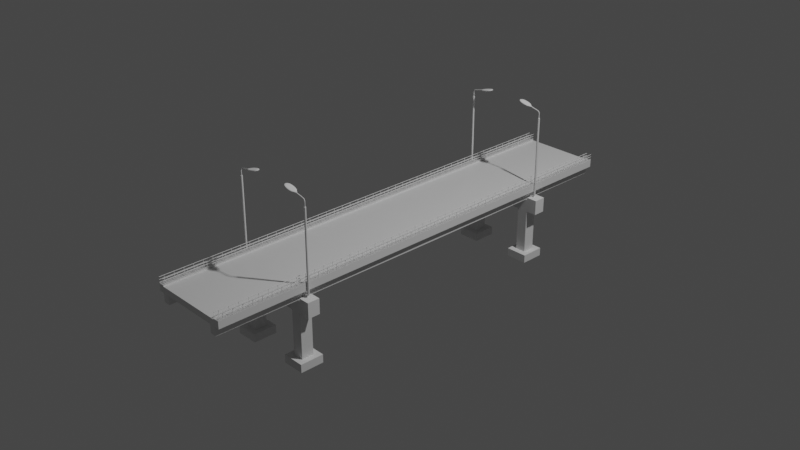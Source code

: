 # Source: bridge-2.blend  (saved by Blender 2.83.20; exported with 4.5.12 LTS)
import bpy
from mathutils import Matrix  # noqa: F401  (used for matrix-valued properties, if any)

bpy.ops.wm.read_factory_settings(use_empty=True)
scene = bpy.context.scene
scene.name = 'Scene'

# ---- collections
col_collection = bpy.data.collections.new('Collection'); scene.collection.children.link(col_collection)
col_bridge = bpy.data.collections.new('Bridge'); scene.collection.children.link(col_bridge)

# ---- materials (node trees are filled in below, after node groups)
mat_material = bpy.data.materials.new('Material')
mat_material.alpha_threshold = 0.0
mat_material.use_transparent_shadow = False
mat_material.line_color = (0.0, 0.0, 0.0, 1.0)

# ---- node groups
ng_auto_smooth = bpy.data.node_groups.new('Auto Smooth', 'GeometryNodeTree')
_s = ng_auto_smooth.interface.new_socket(name='Geometry', in_out='OUTPUT', socket_type='NodeSocketGeometry')
_s = ng_auto_smooth.interface.new_socket(name='Geometry', in_out='INPUT', socket_type='NodeSocketGeometry')
_s = ng_auto_smooth.interface.new_socket(name='Angle', in_out='INPUT', socket_type='NodeSocketFloat')
_s.subtype = 'ANGLE'
_s.min_value = 0.0
_s.max_value = 3.142
ng_auto_smooth.is_modifier = True
_N = ng_auto_smooth.nodes; _L = ng_auto_smooth.links
n0 = _N.new('NodeGroupOutput'); n0.name = 'Group Output'; n0.location = (480, -100)
n1 = _N.new('NodeGroupInput'); n1.name = 'Group Input'; n1.location = (-420, -300)
n2 = _N.new('NodeGroupInput'); n2.name = 'Group Input.001'; n2.location = (-60, -100)
n3 = _N.new('GeometryNodeSetShadeSmooth'); n3.name = 'Set Shade Smooth'; n3.location = (120, -100)
n3.domain = 'EDGE'
n4 = _N.new('GeometryNodeSetShadeSmooth'); n4.name = 'Set Shade Smooth.001'; n4.location = (300, -100)
n5 = _N.new('GeometryNodeInputMeshEdgeAngle'); n5.name = 'Edge Angle'; n5.location = (-420, -220)
n6 = _N.new('GeometryNodeInputEdgeSmooth'); n6.name = 'Is Edge Smooth'; n6.location = (-60, -160)
n7 = _N.new('GeometryNodeInputShadeSmooth'); n7.name = 'Is Face Smooth'; n7.location = (-240, -340)
n8 = _N.new('FunctionNodeBooleanMath'); n8.name = 'Boolean Math'; n8.location = (-60, -220)
n9 = _N.new('FunctionNodeCompare'); n9.name = 'Compare'; n9.location = (-240, -180)
n9.operation = 'LESS_EQUAL'
_L.new(n5.outputs[0], n9.inputs[0])
_L.new(n4.outputs[0], n0.inputs[0])
_L.new(n1.outputs[1], n9.inputs[1])
_L.new(n9.outputs[0], n8.inputs[0])
_L.new(n7.outputs[0], n8.inputs[1])
_L.new(n2.outputs[0], n3.inputs[0])
_L.new(n6.outputs[0], n3.inputs[1])
_L.new(n3.outputs[0], n4.inputs[0])
_L.new(n8.outputs[0], n3.inputs[2])
n0.is_active_output = True

# ---- material node trees
mat_material.use_nodes = True; mat_material.node_tree.nodes.clear()
_N = mat_material.node_tree.nodes; _L = mat_material.node_tree.links
n0 = _N.new('ShaderNodeOutputMaterial'); n0.name = 'Material Output'; n0.location = (300, 300)
n1 = _N.new('ShaderNodeBsdfPrincipled'); n1.name = 'Principled BSDF'; n1.location = (10, 300)
n1.distribution = 'GGX'
n1.subsurface_method = 'BURLEY'
n1.inputs[2].default_value = 0.4
n1.inputs[3].default_value = 1.45
n1.inputs[27].default_value = (0.0, 0.0, 0.0, 1.0)
n1.inputs[28].default_value = 1.0
_L.new(n1.outputs[0], n0.inputs[0])
n0.is_active_output = True

# ---- world
world_world = bpy.data.worlds.new('World'); scene.world = world_world
world_world.use_nodes = True; world_world.node_tree.nodes.clear()
_N = world_world.node_tree.nodes; _L = world_world.node_tree.links
n0 = _N.new('ShaderNodeOutputWorld'); n0.name = 'World Output'; n0.location = (300, 300)
n1 = _N.new('ShaderNodeBackground'); n1.name = 'Background'; n1.location = (10, 300)
n1.inputs[0].default_value = (0.05088, 0.05088, 0.05088, 1.0)
_L.new(n1.outputs[0], n0.inputs[0])
n0.is_active_output = True
world_world.color = (0.05088, 0.05088, 0.05088)
world_world.use_sun_shadow = False
world_world.sun_shadow_jitter_overblur = 0.0

# ---- cameras
cam_camera = bpy.data.cameras.new('Camera')
cam_camera.clip_end = 100.0
cam_camera.ortho_scale = 7.314

# ---- lights
light_light = bpy.data.lights.new('Light', 'POINT')
light_light.transmission_factor = 0.0
light_light.energy = 1000.0
light_light.shadow_soft_size = 0.1
light_light.shadow_maximum_resolution = 0.006
light_light.use_absolute_resolution = True

# ---- meshes
me_cube_001 = bpy.data.meshes.new('Cube.001')
me_cube_001.from_pydata([(-0.3249, 2.528, -0.1298), (-0.3249, 2.528, -0.03409), (-0.3966, 2.528, -0.1298), (-0.3966, 2.528, -0.03409), (-0.3173, 0.0004389, -0.1298), (-0.3173, 0.0004389, -0.03409), (-0.4042, 0.0004389, -0.1298), (-0.4042, 0.0004389, -0.03409)], [], [(6, 7, 3, 2), (2, 3, 1, 0), (4, 6, 2, 0), (7, 5, 1, 3), (0, 1, 5, 4)])
_uv = me_cube_001.uv_layers.new(name='UVMap')
_uv.uv.foreach_set('vector', [0.375, 0.625, 0.625, 0.625, 0.625, 0.75, 0.375, 0.75, 0.375, 0.75, 0.625, 0.75, 0.625, 1.0, 0.375, 1.0, 0.125, 0.625, 0.375, 0.625, 0.375, 0.75, 0.125, 0.75, 0.625, 0.625, 0.875, 0.625, 0.875, 0.75, 0.625, 0.75, 0.375, 0.0, 0.625, 0.0, 0.625, 0.125, 0.375, 0.125])
me_cube_001.use_remesh_fix_poles = True
me_cube_001.use_remesh_preserve_attributes = False
me_cube_001.use_mirror_vertex_groups = False
me_cube_001.update()
me_cube = bpy.data.meshes.new('Cube')
me_cube.from_pydata([(-0.2267, 2.529, 0.03455), (-0.2267, 2.529, -0.03455), (0.2267, 2.529, -0.03455), (0.2267, 2.529, 0.03455), (-0.2267, 0.0, -0.03455), (-0.2267, 0.0, 0.03455), (0.2267, 0.0, -0.03455), (0.2267, 0.0, 0.03455), (-0.1649, 2.529, -0.03455), (-0.1649, 2.529, 0.03455), (-0.1649, 0.0, -0.03455), (-0.1649, 0.0, 0.03455), (-0.2267, 0.0, 0.04469), (-0.2267, 2.529, 0.04469), (-0.1649, 2.529, 0.04469), (-0.1649, 0.0, 0.04469), (-0.1718, 2.529, -0.03455), (-0.1718, 0.0, -0.03455), (-0.1718, 2.529, 0.03455), (-0.1718, 2.529, 0.04469), (-0.1718, 0.0, 0.04469), (-0.1718, 2.529, 0.04821), (-0.1649, 2.529, 0.04821), (-0.1718, 0.0, 0.04821), (-0.1649, 0.0, 0.04821), (-0.2204, 2.529, -0.03455), (-0.2204, 0.0, -0.03455), (-0.2204, 2.529, 0.03455), (-0.2204, 2.529, 0.04469), (-0.2204, 0.0, 0.04469), (-0.2267, 0.0, 0.04803), (-0.2267, 2.529, 0.04803), (-0.2204, 2.529, 0.04803), (-0.2204, 0.0, 0.04803)], [], [(4, 5, 0, 1), (8, 9, 3, 2), (8, 2, 6, 10), (27, 0, 13, 28), (3, 9, 11, 7), (16, 8, 10, 17), (16, 18, 9, 8), (29, 28, 32, 33), (11, 9, 14, 15), (0, 5, 12, 13), (15, 14, 22, 24), (25, 27, 18, 16), (25, 16, 17, 26), (9, 18, 19, 14), (22, 21, 23, 24), (14, 19, 21, 22), (19, 20, 23, 21), (1, 25, 26, 4), (1, 0, 27, 25), (19, 28, 29, 20), (18, 27, 28, 19), (32, 31, 30, 33), (28, 13, 31, 32), (13, 12, 30, 31)])
_uv = me_cube.uv_layers.new(name='UVMap')
_uv.uv.foreach_set('vector', [0.375, 0.125, 0.625, 0.125, 0.625, 0.25, 0.375, 0.25, 0.375, 0.2671, 0.625, 0.2671, 0.625, 0.375, 0.375, 0.375, 0.1421, 0.5, 0.25, 0.5, 0.25, 0.625, 0.1421, 0.625, 0.625, 0.2518, 0.625, 0.25, 0.625, 0.25, 0.625, 0.2518, 0.75, 0.5, 0.8579, 0.5, 0.8579, 0.625, 0.75, 0.625, 0.1401, 0.5, 0.1421, 0.5, 0.1421, 0.625, 0.1401, 0.625, 0.375, 0.2651, 0.625, 0.2651, 0.625, 0.2671, 0.375, 0.2671, 0.8732, 0.625, 0.8732, 0.5, 0.8732, 0.5, 0.8732, 0.625, 0.8579, 0.625, 0.8579, 0.5, 0.8579, 0.5, 0.8579, 0.625, 0.625, 0.25, 0.625, 0.125, 0.625, 0.125, 0.625, 0.25, 0.8579, 0.625, 0.8579, 0.5, 0.8579, 0.5, 0.8579, 0.625, 0.375, 0.2518, 0.625, 0.2518, 0.625, 0.2651, 0.375, 0.2651, 0.1268, 0.5, 0.1401, 0.5, 0.1401, 0.625, 0.1268, 0.625, 0.625, 0.2671, 0.625, 0.2651, 0.625, 0.2651, 0.625, 0.2671, 0.8579, 0.5, 0.8599, 0.5, 0.8599, 0.625, 0.8579, 0.625, 0.625, 0.2671, 0.625, 0.2651, 0.625, 0.2651, 0.625, 0.2671, 0.8599, 0.5, 0.8599, 0.625, 0.8599, 0.625, 0.8599, 0.5, 0.125, 0.5, 0.1268, 0.5, 0.1268, 0.625, 0.125, 0.625, 0.375, 0.25, 0.625, 0.25, 0.625, 0.2518, 0.375, 0.2518, 0.8599, 0.5, 0.8732, 0.5, 0.8732, 0.625, 0.8599, 0.625, 0.625, 0.2651, 0.625, 0.2518, 0.625, 0.2518, 0.625, 0.2651, 0.8732, 0.5, 0.875, 0.5, 0.875, 0.625, 0.8732, 0.625, 0.625, 0.2518, 0.625, 0.25, 0.625, 0.25, 0.625, 0.2518, 0.625, 0.25, 0.625, 0.125, 0.625, 0.125, 0.625, 0.25])
me_cube.materials.append(mat_material)
me_cube.use_remesh_preserve_volume = False
me_cube.use_remesh_preserve_attributes = False
me_cube.use_mirror_vertex_groups = False
me_cube.update()
me_cylinder = bpy.data.meshes.new('Cylinder')
me_cylinder.from_pydata([(6.723e-09, 0.05248, 0.03514), (0.002012, 0.05248, 0.03431), (0.002846, 0.05248, 0.0323), (0.002012, 0.05248, 0.03029), (6.723e-09, 0.05248, 0.02945), (-0.002012, 0.05248, 0.03029), (-0.002846, 0.05248, 0.0323), (-0.002012, 0.05248, 0.03431), (6.723e-09, -0.05293, 0.03514), (0.002012, -0.05293, 0.03431), (0.002846, -0.05293, 0.0323), (0.002012, -0.05293, 0.03029), (6.723e-09, -0.05293, 0.02945), (-0.002012, -0.05293, 0.03029), (-0.002846, -0.05293, 0.0323), (-0.002012, -0.05293, 0.03431), (6.723e-09, 0.05248, 0.007824), (0.002012, 0.05248, 0.00699), (0.002846, 0.05248, 0.004978), (0.002012, 0.05248, 0.002966), (6.723e-09, 0.05248, 0.002133), (-0.002012, 0.05248, 0.002966), (-0.002846, 0.05248, 0.004978), (-0.002012, 0.05248, 0.00699), (6.723e-09, -0.05293, 0.007824), (0.002012, -0.05293, 0.00699), (0.002846, -0.05293, 0.004978), (0.002012, -0.05293, 0.002966), (6.723e-09, -0.05293, 0.002132), (-0.002012, -0.05293, 0.002966), (-0.002846, -0.05293, 0.004978), (-0.002012, -0.05293, 0.00699), (6.723e-09, 0.05248, -0.0195), (0.002012, 0.05248, -0.02033), (0.002846, 0.05248, -0.02234), (0.002012, 0.05248, -0.02435), (6.723e-09, 0.05248, -0.02519), (-0.002012, 0.05248, -0.02435), (-0.002846, 0.05248, -0.02234), (-0.002012, 0.05248, -0.02033), (6.723e-09, -0.05293, -0.0195), (0.002012, -0.05293, -0.02033), (0.002846, -0.05293, -0.02234), (0.002012, -0.05293, -0.02435), (6.723e-09, -0.05293, -0.02519), (-0.002012, -0.05293, -0.02435), (-0.002846, -0.05293, -0.02234), (-0.002012, -0.05293, -0.02033), (6.723e-09, -0.002078, -0.04824), (6.723e-09, -0.002078, 0.03243), (0.001708, -0.00137, -0.04824), (0.001708, -0.001371, 0.03243), (0.002415, 0.0003372, -0.04824), (0.002415, 0.0003366, 0.03243), (0.001708, 0.002045, -0.04824), (0.001708, 0.002044, 0.03243), (6.723e-09, 0.002752, -0.04824), (6.723e-09, 0.002751, 0.03243), (-0.001708, 0.002045, -0.04824), (-0.001708, 0.002044, 0.03243), (-0.002415, 0.0003372, -0.04824), (-0.002415, 0.0003366, 0.03243), (-0.001708, -0.00137, -0.04824), (-0.001708, -0.001371, 0.03243), (6.723e-09, -0.002078, 0.03204), (0.001708, -0.001371, 0.03204), (0.002415, 0.0003366, 0.03204), (0.001708, 0.002044, 0.03204), (6.723e-09, 0.002751, 0.03204), (-0.001708, 0.002044, 0.03204), (-0.002415, 0.0003366, 0.03204), (-0.001708, -0.001371, 0.03204), (0.001708, -0.00137, -0.0461), (0.002415, 0.0003372, -0.0461), (0.001708, 0.002045, -0.0461), (6.723e-09, 0.002752, -0.0461), (-0.001708, 0.002045, -0.0461), (-0.002415, 0.0003372, -0.0461), (-0.001708, -0.00137, -0.0461), (6.723e-09, -0.002078, -0.0461)], [], [(8, 9, 1, 0), (9, 10, 2, 1), (10, 11, 3, 2), (11, 12, 4, 3), (12, 13, 5, 4), (13, 14, 6, 5), (1, 2, 3, 4, 5, 6, 7, 0), (14, 15, 7, 6), (15, 8, 0, 7), (24, 25, 17, 16), (25, 26, 18, 17), (26, 27, 19, 18), (27, 28, 20, 19), (28, 29, 21, 20), (29, 30, 22, 21), (17, 18, 19, 20, 21, 22, 23, 16), (30, 31, 23, 22), (31, 24, 16, 23), (40, 41, 33, 32), (41, 42, 34, 33), (42, 43, 35, 34), (43, 44, 36, 35), (44, 45, 37, 36), (45, 46, 38, 37), (33, 34, 35, 36, 37, 38, 39, 32), (46, 47, 39, 38), (47, 40, 32, 39), (64, 65, 51, 49), (65, 66, 53, 51), (66, 67, 55, 53), (67, 68, 57, 55), (68, 69, 59, 57), (69, 70, 61, 59), (51, 53, 55, 57, 59, 61, 63, 49), (70, 71, 63, 61), (71, 64, 49, 63), (48, 62, 60, 58, 56, 54, 52, 50), (78, 79, 64, 71), (77, 78, 71, 70), (76, 77, 70, 69), (75, 76, 69, 68), (74, 75, 68, 67), (73, 74, 67, 66), (72, 73, 66, 65), (79, 72, 65, 64), (48, 50, 72, 79), (50, 52, 73, 72), (52, 54, 74, 73), (54, 56, 75, 74), (56, 58, 76, 75), (58, 60, 77, 76), (60, 62, 78, 77), (62, 48, 79, 78)])
me_cylinder.polygons.foreach_set('use_smooth', [True] * 53)
_uv = me_cylinder.uv_layers.new(name='UVMap')
_uv.uv.foreach_set('vector', [1.0, 0.75, 0.875, 0.75, 0.875, 1.0, 1.0, 1.0, 0.875, 0.75, 0.75, 0.75, 0.75, 1.0, 0.875, 1.0, 0.75, 0.75, 0.625, 0.75, 0.625, 1.0, 0.75, 1.0, 0.625, 0.75, 0.5, 0.75, 0.5, 1.0, 0.625, 1.0, 0.5, 0.75, 0.375, 0.75, 0.375, 1.0, 0.5, 1.0, 0.375, 0.75, 0.25, 0.75, 0.25, 1.0, 0.375, 1.0, 0.4197, 0.4197, 0.49, 0.25, 0.4197, 0.08029, 0.25, 0.01, 0.08029, 0.08029, 0.01, 0.25, 0.08029, 0.4197, 0.25, 0.49, 0.25, 0.75, 0.125, 0.75, 0.125, 1.0, 0.25, 1.0, 0.125, 0.75, 0.0, 0.75, 0.0, 1.0, 0.125, 1.0, 1.0, 0.75, 0.875, 0.75, 0.875, 1.0, 1.0, 1.0, 0.875, 0.75, 0.75, 0.75, 0.75, 1.0, 0.875, 1.0, 0.75, 0.75, 0.625, 0.75, 0.625, 1.0, 0.75, 1.0, 0.625, 0.75, 0.5, 0.75, 0.5, 1.0, 0.625, 1.0, 0.5, 0.75, 0.375, 0.75, 0.375, 1.0, 0.5, 1.0, 0.375, 0.75, 0.25, 0.75, 0.25, 1.0, 0.375, 1.0, 0.4197, 0.4197, 0.49, 0.25, 0.4197, 0.08029, 0.25, 0.01, 0.08029, 0.08029, 0.01, 0.25, 0.08029, 0.4197, 0.25, 0.49, 0.25, 0.75, 0.125, 0.75, 0.125, 1.0, 0.25, 1.0, 0.125, 0.75, 0.0, 0.75, 0.0, 1.0, 0.125, 1.0, 1.0, 0.75, 0.875, 0.75, 0.875, 1.0, 1.0, 1.0, 0.875, 0.75, 0.75, 0.75, 0.75, 1.0, 0.875, 1.0, 0.75, 0.75, 0.625, 0.75, 0.625, 1.0, 0.75, 1.0, 0.625, 0.75, 0.5, 0.75, 0.5, 1.0, 0.625, 1.0, 0.5, 0.75, 0.375, 0.75, 0.375, 1.0, 0.5, 1.0, 0.375, 0.75, 0.25, 0.75, 0.25, 1.0, 0.375, 1.0, 0.4197, 0.4197, 0.49, 0.25, 0.4197, 0.08029, 0.25, 0.01, 0.08029, 0.08029, 0.01, 0.25, 0.08029, 0.4197, 0.25, 0.49, 0.25, 0.75, 0.125, 0.75, 0.125, 1.0, 0.25, 1.0, 0.125, 0.75, 0.0, 0.75, 0.0, 1.0, 0.125, 1.0, 1.0, 0.9976, 0.875, 0.9976, 0.875, 1.0, 1.0, 1.0, 0.875, 0.9976, 0.75, 0.9976, 0.75, 1.0, 0.875, 1.0, 0.75, 0.9976, 0.625, 0.9976, 0.625, 1.0, 0.75, 1.0, 0.625, 0.9976, 0.5, 0.9976, 0.5, 1.0, 0.625, 1.0, 0.5, 0.9976, 0.375, 0.9976, 0.375, 1.0, 0.5, 1.0, 0.375, 0.9976, 0.25, 0.9976, 0.25, 1.0, 0.375, 1.0, 0.4197, 0.4197, 0.49, 0.25, 0.4197, 0.08029, 0.25, 0.01, 0.08029, 0.08029, 0.01, 0.25, 0.08029, 0.4197, 0.25, 0.49, 0.25, 0.9976, 0.125, 0.9976, 0.125, 1.0, 0.25, 1.0, 0.125, 0.9976, 0.0, 0.9976, 0.0, 1.0, 0.125, 1.0, 0.75, 0.49, 0.5803, 0.4197, 0.51, 0.25, 0.5803, 0.08029, 0.75, 0.01, 0.9197, 0.08029, 0.99, 0.25, 0.9197, 0.4197, 0.125, 0.5132, 0.0, 0.5132, 0.0, 0.9976, 0.125, 0.9976, 0.25, 0.5132, 0.125, 0.5132, 0.125, 0.9976, 0.25, 0.9976, 0.375, 0.5132, 0.25, 0.5132, 0.25, 0.9976, 0.375, 0.9976, 0.5, 0.5132, 0.375, 0.5132, 0.375, 0.9976, 0.5, 0.9976, 0.625, 0.5132, 0.5, 0.5132, 0.5, 0.9976, 0.625, 0.9976, 0.75, 0.5132, 0.625, 0.5132, 0.625, 0.9976, 0.75, 0.9976, 0.875, 0.5132, 0.75, 0.5132, 0.75, 0.9976, 0.875, 0.9976, 1.0, 0.5132, 0.875, 0.5132, 0.875, 0.9976, 1.0, 0.9976, 1.0, 0.5, 0.875, 0.5, 0.875, 0.5132, 1.0, 0.5132, 0.875, 0.5, 0.75, 0.5, 0.75, 0.5132, 0.875, 0.5132, 0.75, 0.5, 0.625, 0.5, 0.625, 0.5132, 0.75, 0.5132, 0.625, 0.5, 0.5, 0.5, 0.5, 0.5132, 0.625, 0.5132, 0.5, 0.5, 0.375, 0.5, 0.375, 0.5132, 0.5, 0.5132, 0.375, 0.5, 0.25, 0.5, 0.25, 0.5132, 0.375, 0.5132, 0.25, 0.5, 0.125, 0.5, 0.125, 0.5132, 0.25, 0.5132, 0.125, 0.5, 0.0, 0.5, 0.0, 0.5132, 0.125, 0.5132])
me_cylinder.use_remesh_fix_poles = True
me_cylinder.use_remesh_preserve_attributes = False
me_cylinder.use_mirror_vertex_groups = False
me_cylinder.update()
me_cube_002 = bpy.data.meshes.new('Cube.002')
me_cube_002.from_pydata([(-0.4184, 1.748, -0.2683), (-0.4184, 1.748, -0.129), (-0.4184, 1.88, -0.2683), (-0.4184, 1.88, -0.129), (-0.3001, 1.748, -0.2683), (-0.3001, 1.748, -0.129), (-0.3001, 1.88, -0.2683), (-0.3001, 1.88, -0.129), (-0.5385, 1.88, -0.2683), (-0.5385, 1.748, -0.2683), (-0.5385, 1.748, -0.129), (-0.5385, 1.88, -0.129), (0.0, 1.88, -0.129), (0.0, 1.88, -0.2683), (0.0, 1.748, -0.2683), (0.0, 1.748, -0.129), (-0.4184, 1.748, -0.1042), (-0.4184, 1.88, -0.1042), (-0.5385, 1.748, -0.1042), (-0.5385, 1.88, -0.1042), (-0.4184, 1.88, -0.7602), (-0.4184, 1.748, -0.7602), (-0.3001, 1.88, -0.7602), (-0.3001, 1.748, -0.7602), (-0.4803, 1.944, -0.7602), (-0.4803, 1.683, -0.7602), (-0.2382, 1.944, -0.7602), (-0.2382, 1.683, -0.7602), (-0.4803, 1.944, -0.8498), (-0.4803, 1.683, -0.8498), (-0.2382, 1.944, -0.8498), (-0.2382, 1.683, -0.8498)], [], [(3, 2, 8, 11), (2, 3, 7, 6), (7, 5, 15, 12), (4, 5, 1, 0), (4, 0, 21, 23), (7, 3, 1, 5), (9, 10, 11, 8), (0, 1, 10, 9), (11, 10, 18, 19), (2, 0, 9, 8), (13, 12, 15, 14), (6, 7, 12, 13), (5, 4, 14, 15), (4, 6, 13, 14), (16, 17, 19, 18), (3, 11, 19, 17), (1, 3, 17, 16), (10, 1, 16, 18), (21, 20, 24, 25), (2, 6, 22, 20), (0, 2, 20, 21), (6, 4, 23, 22), (27, 25, 29, 31), (23, 21, 25, 27), (20, 22, 26, 24), (22, 23, 27, 26), (28, 30, 31, 29), (24, 26, 30, 28), (26, 27, 31, 30), (25, 24, 28, 29)])
_uv = me_cube_002.uv_layers.new(name='UVMap')
_uv.uv.foreach_set('vector', [0.625, 0.2761, 0.375, 0.2761, 0.375, 0.25, 0.625, 0.25, 0.375, 0.2761, 0.625, 0.2761, 0.6308, 0.4942, 0.3692, 0.4942, 0.6308, 0.4942, 0.6308, 0.7558, 0.625, 0.75, 0.625, 0.5, 0.3692, 0.7558, 0.6308, 0.7558, 0.625, 0.9739, 0.375, 0.9739, 0.3692, 0.7558, 0.375, 0.9739, 0.375, 0.9739, 0.3692, 0.7558, 0.6308, 0.4942, 0.8489, 0.5, 0.8489, 0.75, 0.6308, 0.7558, 0.375, 0.0, 0.625, 0.0, 0.625, 0.25, 0.375, 0.25, 0.375, 0.9739, 0.625, 0.9739, 0.625, 1.0, 0.375, 1.0, 0.625, 0.25, 0.625, 0.0, 0.625, 0.0, 0.625, 0.25, 0.1511, 0.5, 0.1511, 0.75, 0.125, 0.75, 0.125, 0.5, 0.375, 0.5, 0.625, 0.5, 0.625, 0.75, 0.375, 0.75, 0.3692, 0.4942, 0.6308, 0.4942, 0.625, 0.5, 0.375, 0.5, 0.6308, 0.7558, 0.3692, 0.7558, 0.375, 0.75, 0.625, 0.75, 0.3692, 0.7558, 0.3692, 0.4942, 0.375, 0.5, 0.375, 0.75, 0.8489, 0.75, 0.8489, 0.5, 0.875, 0.5, 0.875, 0.75, 0.625, 0.2761, 0.625, 0.25, 0.625, 0.25, 0.625, 0.2761, 0.8489, 0.75, 0.8489, 0.5, 0.8489, 0.5, 0.8489, 0.75, 0.625, 1.0, 0.625, 0.9739, 0.625, 0.9739, 0.625, 1.0, 0.1511, 0.75, 0.1511, 0.5, 0.1511, 0.5, 0.1511, 0.75, 0.375, 0.2761, 0.3692, 0.4942, 0.3692, 0.4942, 0.375, 0.2761, 0.1511, 0.75, 0.1511, 0.5, 0.1511, 0.5, 0.1511, 0.75, 0.3692, 0.4942, 0.3692, 0.7558, 0.3692, 0.7558, 0.3692, 0.4942, 0.3692, 0.7558, 0.375, 0.9739, 0.375, 0.9739, 0.3692, 0.7558, 0.3692, 0.7558, 0.375, 0.9739, 0.375, 0.9739, 0.3692, 0.7558, 0.375, 0.2761, 0.3692, 0.4942, 0.3692, 0.4942, 0.375, 0.2761, 0.3692, 0.4942, 0.3692, 0.7558, 0.3692, 0.7558, 0.3692, 0.4942, 0.1511, 0.5, 0.3692, 0.4942, 0.3692, 0.7558, 0.1511, 0.75, 0.375, 0.2761, 0.3692, 0.4942, 0.3692, 0.4942, 0.375, 0.2761, 0.3692, 0.4942, 0.3692, 0.7558, 0.3692, 0.7558, 0.3692, 0.4942, 0.1511, 0.75, 0.1511, 0.5, 0.1511, 0.5, 0.1511, 0.75])
me_cube_002.use_remesh_fix_poles = True
me_cube_002.use_remesh_preserve_attributes = False
me_cube_002.use_mirror_vertex_groups = False
me_cube_002.update()
me_circle = bpy.data.meshes.new('Circle')
me_circle.from_pydata([(0.2691, -1.524, 0.9177), (0.2437, -1.526, 0.9238), (0.2221, -1.532, 0.929), (0.2077, -1.544, 0.9324), (0.2027, -1.56, 0.9336), (0.2077, -1.576, 0.9324), (0.2221, -1.587, 0.929), (0.2437, -1.593, 0.9238), (0.2691, -1.595, 0.9177), (0.2945, -1.593, 0.9117), (0.3161, -1.587, 0.9065), (0.3305, -1.576, 0.9031), (0.3356, -1.56, 0.9018), (0.3305, -1.544, 0.9031), (0.3161, -1.532, 0.9065), (0.2945, -1.526, 0.9117), (0.2349, -1.54, 0.9259), (0.2318, -1.56, 0.9267), (0.2349, -1.579, 0.9259), (0.2691, -1.539, 0.9177), (0.2691, -1.56, 0.9177), (0.2691, -1.58, 0.9177), (0.3034, -1.54, 0.9095), (0.3065, -1.56, 0.9088), (0.3034, -1.579, 0.9095), (0.2698, -1.522, 0.9204), (0.2424, -1.524, 0.927), (0.2192, -1.53, 0.9325), (0.2037, -1.542, 0.9362), (0.1982, -1.56, 0.9376), (0.2037, -1.577, 0.9362), (0.2192, -1.589, 0.9325), (0.2424, -1.596, 0.927), (0.2698, -1.598, 0.9204), (0.2971, -1.596, 0.9139), (0.3203, -1.589, 0.9083), (0.3358, -1.577, 0.9046), (0.3358, -1.542, 0.9046), (0.3203, -1.53, 0.9083), (0.2971, -1.524, 0.9139), (0.2718, -1.595, 0.929), (0.2464, -1.593, 0.935), (0.2249, -1.587, 0.9402), (0.2105, -1.576, 0.9436), (0.2054, -1.56, 0.9448), (0.2105, -1.544, 0.9436), (0.2249, -1.532, 0.9402), (0.2464, -1.526, 0.935), (0.2718, -1.524, 0.929), (0.2711, -1.522, 0.9261), (0.2438, -1.524, 0.9327), (0.2206, -1.53, 0.9382), (0.205, -1.542, 0.942), (0.1996, -1.56, 0.9433), (0.205, -1.577, 0.942), (0.2206, -1.589, 0.9382), (0.2438, -1.596, 0.9327), (0.2711, -1.598, 0.9261), (0.2985, -1.596, 0.9196), (0.3217, -1.589, 0.9141), (0.3372, -1.577, 0.9103), (0.3372, -1.542, 0.9103), (0.3217, -1.53, 0.9141), (0.2985, -1.524, 0.9196), (0.3563, -1.564, 0.9043), (0.4486, -1.555, 0.8822), (0.3563, -1.555, 0.9043), (0.3556, -1.555, 0.9014), (0.3556, -1.564, 0.9014), (0.4486, -1.564, 0.8822), (0.3551, -1.557, 0.8991), (0.3551, -1.562, 0.8991), (0.3548, -1.56, 0.8983), (0.2972, -1.593, 0.9229), (0.3187, -1.587, 0.9177), (0.3331, -1.576, 0.9143), (0.3382, -1.56, 0.9131), (0.3331, -1.544, 0.9143), (0.3187, -1.532, 0.9177), (0.2972, -1.526, 0.9229), (0.2376, -1.54, 0.9371), (0.2345, -1.56, 0.9379), (0.2376, -1.579, 0.9371), (0.2718, -1.539, 0.929), (0.2718, -1.56, 0.929), (0.2718, -1.58, 0.929), (0.306, -1.54, 0.9208), (0.3091, -1.56, 0.92), (0.306, -1.579, 0.9208), (0.357, -1.56, 0.9075), (0.3568, -1.562, 0.9066), (0.3568, -1.557, 0.9066), (0.4479, -1.555, 0.8794), (0.4479, -1.564, 0.8794), (0.4474, -1.557, 0.8771), (0.4474, -1.562, 0.8771), (0.4471, -1.56, 0.8762), (0.4494, -1.56, 0.8854), (0.4491, -1.562, 0.8845), (0.4491, -1.557, 0.8845), (0.4553, -1.555, 0.8773), (0.4553, -1.564, 0.8773), (0.4537, -1.555, 0.8748), (0.4537, -1.564, 0.8748), (0.4524, -1.557, 0.8729), (0.4524, -1.562, 0.8729), (0.4518, -1.56, 0.8721), (0.4572, -1.56, 0.88), (0.4567, -1.562, 0.8792), (0.4567, -1.557, 0.8792), (0.4609, -1.555, 0.8702), (0.4609, -1.564, 0.8702), (0.4586, -1.555, 0.8686), (0.4586, -1.564, 0.8686), (0.4567, -1.557, 0.8672), (0.4567, -1.562, 0.8672), (0.456, -1.56, 0.8667), (0.4634, -1.56, 0.872), (0.4627, -1.562, 0.8715), (0.4627, -1.557, 0.8715), (0.4646, -1.555, 0.8583), (0.4646, -1.564, 0.8583), (0.4619, -1.555, 0.8573), (0.4619, -1.564, 0.8573), (0.4597, -1.557, 0.8564), (0.4597, -1.562, 0.8564), (0.4588, -1.56, 0.8561), (0.4677, -1.56, 0.8595), (0.4668, -1.562, 0.8592), (0.4668, -1.557, 0.8592), (0.3483, -1.555, -0.1013), (0.3483, -1.564, -0.1013), (0.3483, -1.555, -0.09841), (0.3483, -1.564, -0.09841), (0.3483, -1.557, -0.09608), (0.3483, -1.562, -0.09608), (0.3483, -1.56, -0.0952), (0.3483, -1.56, -0.1043), (0.3483, -1.562, -0.1035), (0.3483, -1.557, -0.1035), (0.4649, -1.555, 0.8473), (0.4649, -1.555, 0.8042), (0.4649, -1.564, 0.8473), (0.4649, -1.564, 0.8042), (0.4621, -1.555, 0.8042), (0.462, -1.555, 0.8473), (0.4621, -1.564, 0.8042), (0.462, -1.564, 0.8473), (0.4597, -1.557, 0.8473), (0.4597, -1.557, 0.8042), (0.4597, -1.562, 0.8473), (0.4597, -1.562, 0.8042), (0.4588, -1.56, 0.8473), (0.4588, -1.56, 0.8042), (0.468, -1.56, 0.8042), (0.468, -1.56, 0.8473), (0.4672, -1.562, 0.8042), (0.4671, -1.562, 0.8473), (0.4671, -1.557, 0.8473), (0.4672, -1.557, 0.8042), (0.4669, -1.57, -0.05153), (0.4721, -1.566, -0.05159), (0.4549, -1.566, -0.05164), (0.4602, -1.57, -0.05153), (0.4529, -1.56, -0.0517), (0.4549, -1.554, -0.05164), (0.4602, -1.55, -0.05153), (0.4669, -1.55, -0.05153), (0.4721, -1.554, -0.05159), (0.4739, -1.56, -0.05163), (0.4668, -1.57, -0.0663), (0.4714, -1.566, -0.06834), (0.4557, -1.566, -0.06204), (0.4608, -1.57, -0.06387), (0.4538, -1.56, -0.06139), (0.4557, -1.553, -0.06204), (0.4608, -1.549, -0.06387), (0.4668, -1.55, -0.0663), (0.4714, -1.554, -0.06834), (0.473, -1.56, -0.06909), (0.4586, -1.57, -0.08269), (0.4627, -1.566, -0.0857), (0.449, -1.566, -0.07539), (0.4534, -1.57, -0.07873), (0.4474, -1.56, -0.0741), (0.449, -1.553, -0.07539), (0.4534, -1.549, -0.07873), (0.4586, -1.55, -0.08269), (0.4627, -1.554, -0.0857), (0.4641, -1.56, -0.08676), (0.4419, -1.57, -0.09525), (0.4441, -1.566, -0.09985), (0.4366, -1.566, -0.08446), (0.4389, -1.57, -0.08934), (0.4357, -1.56, -0.08261), (0.4366, -1.553, -0.08446), (0.4389, -1.549, -0.08934), (0.4419, -1.55, -0.09525), (0.4441, -1.554, -0.09985), (0.4449, -1.56, -0.1015), (0.4237, -1.57, -0.1013), (0.4248, -1.566, -0.1063), (0.421, -1.566, -0.0896), (0.4222, -1.57, -0.09486), (0.4205, -1.56, -0.08761), (0.421, -1.553, -0.0896), (0.4222, -1.549, -0.09486), (0.4237, -1.55, -0.1013), (0.4248, -1.554, -0.1063), (0.4252, -1.56, -0.1081), (0.4017, -1.57, -0.1032), (0.4019, -1.566, -0.1084), (0.4014, -1.566, -0.0913), (0.4016, -1.57, -0.09662), (0.4014, -1.56, -0.0893), (0.4014, -1.553, -0.0913), (0.4016, -1.55, -0.09662), (0.4017, -1.55, -0.1032), (0.4019, -1.554, -0.1084), (0.4019, -1.56, -0.1102), (0.3483, -1.57, -0.1031), (0.3483, -1.566, -0.1084), (0.3483, -1.566, -0.09127), (0.3483, -1.57, -0.09657), (0.3483, -1.56, -0.08929), (0.3483, -1.553, -0.09127), (0.3483, -1.55, -0.09657), (0.3483, -1.55, -0.1031), (0.3483, -1.554, -0.1084), (0.3483, -1.56, -0.1103), (0.4668, -1.57, 0.8042), (0.4721, -1.566, 0.8042), (0.4549, -1.566, 0.8042), (0.4602, -1.57, 0.8042), (0.4529, -1.56, 0.8042), (0.4549, -1.553, 0.8042), (0.4668, -1.55, 0.8042), (0.4602, -1.55, 0.8042), (0.4721, -1.553, 0.8042), (0.4739, -1.56, 0.8042)], [], [(3, 2, 1, 16), (16, 1, 0, 19), (19, 0, 15, 22), (22, 15, 14, 13), (4, 3, 16, 17), (17, 16, 19, 20), (20, 19, 22, 23), (23, 22, 13, 12), (5, 4, 17, 18), (18, 17, 20, 21), (21, 20, 23, 24), (24, 23, 12, 11), (6, 5, 18, 7), (7, 18, 21, 8), (8, 21, 24, 9), (9, 24, 11, 10), (27, 28, 52, 51), (34, 35, 59, 58), (26, 27, 51, 50), (33, 34, 58, 57), (39, 25, 49, 63), (25, 26, 50, 49), (32, 33, 57, 56), (38, 39, 63, 62), (31, 32, 56, 55), (37, 38, 62, 61), (30, 31, 55, 54), (11, 12, 72, 71), (29, 30, 54, 53), (75, 60, 64, 90), (28, 29, 53, 52), (35, 36, 60, 59), (13, 14, 38, 37), (6, 7, 32, 31), (14, 15, 39, 38), (7, 8, 33, 32), (0, 1, 26, 25), (15, 0, 25, 39), (8, 9, 34, 33), (1, 2, 27, 26), (9, 10, 35, 34), (2, 3, 28, 27), (10, 11, 36, 35), (3, 4, 29, 28), (77, 76, 89, 91), (4, 5, 30, 29), (36, 11, 71, 68), (5, 6, 31, 30), (54, 55, 42, 43), (76, 75, 90, 89), (53, 54, 43, 44), (13, 37, 67, 70), (52, 53, 44, 45), (59, 60, 75, 74), (51, 52, 45, 46), (58, 59, 74, 73), (50, 51, 46, 47), (57, 58, 73, 40), (63, 49, 48, 79), (49, 50, 47, 48), (56, 57, 40, 41), (62, 63, 79, 78), (55, 56, 41, 42), (61, 62, 78, 77), (45, 80, 47, 46), (80, 83, 48, 47), (83, 86, 79, 48), (86, 77, 78, 79), (44, 81, 80, 45), (81, 84, 83, 80), (84, 87, 86, 83), (87, 76, 77, 86), (43, 82, 81, 44), (82, 85, 84, 81), (85, 88, 87, 84), (88, 75, 76, 87), (42, 41, 82, 43), (41, 40, 85, 82), (40, 73, 88, 85), (73, 74, 75, 88), (71, 72, 96, 95), (70, 67, 92, 94), (90, 64, 69, 98), (67, 66, 65, 92), (91, 89, 97, 99), (72, 70, 94, 96), (60, 36, 68, 64), (61, 77, 91, 66), (37, 61, 66, 67), (12, 13, 70, 72), (66, 91, 99, 65), (64, 68, 93, 69), (68, 71, 95, 93), (89, 90, 98, 97), (96, 94, 104, 106), (65, 99, 109, 100), (92, 65, 100, 102), (93, 95, 105, 103), (97, 98, 108, 107), (69, 93, 103, 101), (95, 96, 106, 105), (99, 97, 107, 109), (98, 69, 101, 108), (94, 92, 102, 104), (108, 101, 111, 118), (100, 109, 119, 110), (102, 100, 110, 112), (103, 105, 115, 113), (107, 108, 118, 117), (101, 103, 113, 111), (105, 106, 116, 115), (109, 107, 117, 119), (104, 102, 112, 114), (106, 104, 114, 116), (110, 119, 129, 120), (112, 110, 120, 122), (113, 115, 125, 123), (117, 118, 128, 127), (111, 113, 123, 121), (115, 116, 126, 125), (119, 117, 127, 129), (114, 112, 122, 124), (116, 114, 124, 126), (118, 111, 121, 128), (127, 128, 157, 155), (123, 125, 150, 147), (129, 127, 155, 158), (121, 123, 147, 142), (125, 126, 152, 150), (124, 122, 145, 148), (126, 124, 148, 152), (128, 121, 142, 157), (120, 129, 158, 140), (122, 120, 140, 145), (134, 136, 224, 225), (149, 144, 237, 235), (146, 151, 232, 233), (154, 156, 231, 239), (153, 149, 235, 234), (136, 135, 222, 224), (137, 139, 228, 229), (135, 133, 223, 222), (143, 146, 233, 230), (138, 137, 229, 221), (131, 138, 221, 220), (144, 141, 236, 237), (139, 130, 227, 228), (151, 153, 234, 232), (156, 143, 230, 231), (132, 134, 225, 226), (141, 159, 238, 236), (133, 131, 220, 223), (159, 154, 239, 238), (143, 156, 157, 142), (151, 146, 147, 150), (153, 151, 150, 152), (149, 153, 152, 148), (145, 140, 141, 144), (146, 143, 142, 147), (144, 149, 148, 145), (159, 141, 140, 158), (155, 157, 156, 154), (158, 155, 154, 159), (130, 132, 226, 227), (236, 238, 168, 167), (234, 235, 165, 164), (238, 239, 169, 168), (235, 237, 166, 165), (239, 231, 161, 169), (233, 232, 162, 163), (232, 234, 164, 162), (230, 233, 163, 160), (231, 230, 160, 161), (160, 163, 173, 170), (162, 164, 174, 172), (168, 169, 179, 178), (165, 166, 176, 175), (164, 165, 175, 174), (161, 160, 170, 171), (167, 168, 178, 177), (166, 167, 177, 176), (163, 162, 172, 173), (169, 161, 171, 179), (172, 174, 184, 182), (178, 179, 189, 188), (175, 176, 186, 185), (174, 175, 185, 184), (171, 170, 180, 181), (177, 178, 188, 187), (176, 177, 187, 186), (173, 172, 182, 183), (179, 171, 181, 189), (170, 173, 183, 180), (188, 189, 199, 198), (185, 186, 196, 195), (184, 185, 195, 194), (181, 180, 190, 191), (187, 188, 198, 197), (186, 187, 197, 196), (183, 182, 192, 193), (189, 181, 191, 199), (180, 183, 193, 190), (182, 184, 194, 192), (195, 196, 206, 205), (194, 195, 205, 204), (191, 190, 200, 201), (197, 198, 208, 207), (196, 197, 207, 206), (193, 192, 202, 203), (199, 191, 201, 209), (190, 193, 203, 200), (192, 194, 204, 202), (198, 199, 209, 208), (204, 205, 215, 214), (201, 200, 210, 211), (207, 208, 218, 217), (206, 207, 217, 216), (203, 202, 212, 213), (209, 201, 211, 219), (200, 203, 213, 210), (202, 204, 214, 212), (208, 209, 219, 218), (205, 206, 216, 215), (211, 210, 220, 221), (217, 218, 228, 227), (216, 217, 227, 226), (213, 212, 222, 223), (219, 211, 221, 229), (210, 213, 223, 220), (212, 214, 224, 222), (218, 219, 229, 228), (215, 216, 226, 225), (214, 215, 225, 224), (237, 236, 167, 166)])
me_circle.polygons.foreach_set('use_smooth', [1, 1, 1, 1, 1, 1, 1, 1, 1, 1, 1, 1, 1, 1, 1, 1, 1, 1, 1, 1, 1, 1, 1, 1, 1, 1, 1, 1, 1, 1, 1, 1, 1, 1, 1, 1, 1, 1, 1, 1, 1, 1, 1, 1, 1, 1, 1, 1, 1, 1, 1, 1, 1, 1, 1, 1, 1, 1, 1, 1, 1, 1, 1, 1, 1, 1, 1, 1, 1, 1, 1, 1, 1, 1, 1, 1, 1, 1, 1, 1, 1, 1, 1, 1, 1, 1, 1, 1, 1, 1, 1, 1, 1, 1, 1, 1, 1, 1, 1, 1, 1, 1, 1, 1, 1, 1, 1, 1, 1, 1, 1, 1, 1, 1, 1, 1, 1, 1, 1, 1, 1, 1, 1, 1, 1, 1, 1, 1, 1, 1, 1, 1, 1, 1, 0, 1, 1, 1, 1, 0, 0, 0, 1, 0, 0, 1, 0, 1, 1, 0, 1, 0, 1, 1, 1, 1, 1, 1, 1, 1, 1, 1, 1, 0, 1, 1, 1, 1, 1, 1, 1, 1, 1, 1, 1, 1, 1, 1, 1, 1, 1, 1, 1, 1, 1, 1, 1, 1, 1, 1, 1, 1, 1, 1, 1, 1, 1, 1, 1, 1, 1, 1, 1, 1, 1, 1, 1, 1, 1, 1, 1, 1, 1, 1, 1, 1, 1, 1, 1, 1, 1, 1, 1, 1, 1, 1, 1, 1, 1, 1, 1, 1, 1, 1])
_uv = me_circle.uv_layers.new(name='UVMap')
_uv.uv.foreach_set('vector', [0.0, 0.0, 0.0, 0.0, 0.0, 0.0, 0.0, 0.0, 0.0, 0.0, 0.0, 0.0, 0.0, 0.0, 0.0, 0.0, 0.0, 0.0, 0.0, 0.0, 0.0, 0.0, 0.0, 0.0, 0.0, 0.0, 0.0, 0.0, 0.0, 0.0, 0.0, 0.0, 0.0, 0.0, 0.0, 0.0, 0.0, 0.0, 0.0, 0.0, 0.0, 0.0, 0.0, 0.0, 0.0, 0.0, 0.0, 0.0, 0.0, 0.0, 0.0, 0.0, 0.0, 0.0, 0.0, 0.0, 0.0, 0.0, 0.0, 0.0, 0.0, 0.0, 0.0, 0.0, 0.0, 0.0, 0.0, 0.0, 0.0, 0.0, 0.0, 0.0, 0.0, 0.0, 0.0, 0.0, 0.0, 0.0, 0.0, 0.0, 0.0, 0.0, 0.0, 0.0, 0.0, 0.0, 0.0, 0.0, 0.0, 0.0, 0.0, 0.0, 0.0, 0.0, 0.0, 0.0, 0.0, 0.0, 0.0, 0.0, 0.0, 0.0, 0.0, 0.0, 0.0, 0.0, 0.0, 0.0, 0.0, 0.0, 0.0, 0.0, 0.0, 0.0, 0.0, 0.0, 0.0, 0.0, 0.0, 0.0, 0.0, 0.0, 0.0, 0.0, 0.0, 0.0, 0.0, 0.0, 0.0, 0.0, 0.0, 0.0, 0.0, 0.0, 0.0, 0.0, 0.0, 0.0, 0.0, 0.0, 0.0, 0.0, 0.0, 0.0, 0.0, 0.0, 0.0, 0.0, 0.0, 0.0, 0.0, 0.0, 0.0, 0.0, 0.0, 0.0, 0.0, 0.0, 0.0, 0.0, 0.0, 0.0, 0.0, 0.0, 0.0, 0.0, 0.0, 0.0, 0.0, 0.0, 0.0, 0.0, 0.0, 0.0, 0.0, 0.0, 0.0, 0.0, 0.0, 0.0, 0.0, 0.0, 0.0, 0.0, 0.0, 0.0, 0.0, 0.0, 0.0, 0.0, 0.0, 0.0, 0.0, 0.0, 0.0, 0.0, 0.0, 0.0, 0.0, 0.0, 0.0, 0.0, 0.0, 0.0, 0.0, 0.0, 0.0, 0.0, 0.0, 0.0, 0.0, 0.0, 0.0, 0.0, 0.0, 0.0, 0.0, 0.0, 0.0, 0.0, 0.0, 0.0, 0.0, 0.0, 0.0, 0.0, 0.0, 0.0, 0.0, 0.0, 0.0, 0.0, 0.0, 0.0, 0.0, 0.0, 0.0, 0.0, 0.0, 0.0, 0.0, 0.0, 0.0, 0.0, 0.0, 0.0, 0.0, 0.0, 0.0, 0.0, 0.0, 0.0, 0.0, 0.0, 0.0, 0.0, 0.0, 0.0, 0.0, 0.0, 0.0, 0.0, 0.0, 0.0, 0.0, 0.0, 0.0, 0.0, 0.0, 0.0, 0.0, 0.0, 0.0, 0.0, 0.0, 0.0, 0.0, 0.0, 0.0, 0.0, 0.0, 0.0, 0.0, 0.0, 0.0, 0.0, 0.0, 0.0, 0.0, 0.0, 0.0, 0.0, 0.0, 0.0, 0.0, 0.0, 0.0, 0.0, 0.0, 0.0, 0.0, 0.0, 0.0, 0.0, 0.0, 0.0, 0.0, 0.0, 0.0, 0.0, 0.0, 0.0, 0.0, 0.0, 0.0, 0.0, 0.0, 0.0, 0.0, 0.0, 0.0, 0.0, 0.0, 0.0, 0.0, 0.0, 0.0, 0.0, 0.0, 0.0, 0.0, 0.0, 0.0, 0.0, 0.0, 0.0, 0.0, 0.0, 0.0, 0.0, 0.0, 0.0, 0.0, 0.0, 0.0, 0.0, 0.0, 0.0, 0.0, 0.0, 0.0, 0.0, 0.0, 0.0, 0.0, 0.0, 0.0, 0.0, 0.0, 0.0, 0.0, 0.0, 0.0, 0.0, 0.0, 0.0, 0.0, 0.0, 0.0, 0.0, 0.0, 0.0, 0.0, 0.0, 0.0, 0.0, 0.0, 0.0, 0.0, 0.0, 0.0, 0.0, 0.0, 0.0, 0.0, 0.0, 0.0, 0.0, 0.0, 0.0, 0.0, 0.0, 0.0, 0.0, 0.0, 0.0, 0.0, 0.0, 0.0, 0.0, 0.0, 0.0, 0.0, 0.0, 0.0, 0.0, 0.0, 0.0, 0.0, 0.0, 0.0, 0.0, 0.0, 0.0, 0.0, 0.0, 0.0, 0.0, 0.0, 0.0, 0.0, 0.0, 0.0, 0.0, 0.0, 0.0, 0.0, 0.0, 0.0, 0.0, 0.0, 0.0, 0.0, 0.0, 0.0, 0.0, 0.0, 0.0, 0.0, 0.0, 0.0, 0.0, 0.0, 0.0, 0.0, 0.0, 0.0, 0.0, 0.0, 0.0, 0.0, 0.0, 0.0, 0.0, 0.0, 0.0, 0.0, 0.0, 0.0, 0.0, 0.0, 0.0, 0.0, 0.0, 0.0, 0.0, 0.0, 0.0, 0.0, 0.0, 0.0, 0.0, 0.0, 0.0, 0.0, 0.0, 0.0, 0.0, 0.0, 0.0, 0.0, 0.0, 0.0, 0.0, 0.0, 0.0, 0.0, 0.0, 0.0, 0.0, 0.0, 0.0, 0.0, 0.0, 0.0, 0.0, 0.0, 0.0, 0.0, 0.0, 0.0, 0.0, 0.0, 0.0, 0.0, 0.0, 0.0, 0.0, 0.0, 0.0, 0.0, 0.0, 0.0, 0.0, 0.0, 0.0, 0.0, 0.0, 0.0, 0.0, 0.0, 0.0, 0.0, 0.0, 0.0, 0.0, 0.0, 0.0, 0.0, 0.0, 0.0, 0.0, 0.0, 0.0, 0.0, 0.0, 0.0, 0.0, 0.0, 0.0, 0.0, 0.0, 0.0, 0.0, 0.0, 0.0, 0.0, 0.0, 0.0, 0.0, 0.0, 0.0, 0.0, 0.0, 0.0, 0.0, 0.0, 0.0, 0.0, 0.0, 0.0, 0.0, 0.0, 0.0, 0.0, 0.0, 0.0, 0.0, 0.0, 0.0, 0.0, 0.0, 0.0, 0.0, 0.0, 0.0, 0.0, 0.0, 0.0, 0.0, 0.0, 0.0, 0.0, 0.0, 0.0, 0.0, 0.0, 0.0, 0.0, 0.0, 0.0, 0.0, 0.0, 0.0, 0.0, 0.0, 0.0, 0.0, 0.0, 0.0, 0.0, 0.0, 0.0, 0.0, 0.0, 0.0, 0.0, 0.0, 0.0, 0.0, 0.0, 0.0, 0.0, 0.0, 0.0, 0.0, 0.0, 0.0, 0.0, 0.0, 0.0, 0.0, 0.0, 0.0, 0.0, 0.0, 0.0, 0.0, 0.0, 0.0, 0.0, 0.0, 0.0, 0.0, 0.0, 0.0, 0.0, 0.0, 0.0, 0.0, 0.0, 0.0, 0.0, 0.0, 0.0, 0.0, 0.0, 0.0, 0.0, 0.0, 0.0, 0.0, 0.0, 0.0, 0.0, 0.0, 0.0, 0.0, 0.0, 0.0, 0.0, 0.0, 0.0, 0.0, 0.0, 0.0, 0.0, 0.0, 0.0, 0.0, 0.0, 0.0, 0.0, 0.0, 0.0, 0.0, 0.0, 0.0, 0.0, 0.0, 0.0, 0.0, 0.0, 0.0, 0.0, 0.0, 0.0, 0.0, 0.0, 0.0, 0.0, 0.0, 0.0, 0.0, 0.0, 0.0, 0.0, 0.0, 0.0, 0.0, 0.0, 0.0, 0.0, 0.0, 0.0, 0.0, 0.0, 0.0, 0.0, 0.0, 0.0, 0.0, 0.0, 0.0, 0.0, 0.0, 0.0, 0.0, 0.0, 0.0, 0.0, 0.0, 0.0, 0.0, 0.0, 0.0, 0.0, 0.0, 0.0, 0.0, 0.0, 0.0, 0.0, 0.0, 0.0, 0.0, 0.0, 0.0, 0.0, 0.0, 0.0, 0.0, 0.0, 0.0, 0.0, 0.0, 0.0, 0.0, 0.0, 0.0, 0.0, 0.0, 0.0, 0.0, 0.0, 0.0, 0.0, 0.0, 0.0, 0.0, 0.0, 0.0, 0.0, 0.0, 0.0, 0.0, 0.0, 0.0, 0.0, 0.0, 0.0, 0.0, 0.0, 0.0, 0.0, 0.0, 0.0, 0.0, 0.0, 0.0, 0.0, 0.0, 0.0, 0.0, 0.0, 0.0, 0.0, 0.0, 0.0, 0.0, 0.0, 0.0, 0.0, 0.0, 0.0, 0.0, 0.0, 0.0, 0.0, 0.0, 0.0, 0.0, 0.0, 0.0, 0.0, 0.0, 0.0, 0.0, 0.0, 0.0, 0.0, 0.0, 0.0, 0.0, 0.0, 0.0, 0.0, 0.0, 0.0, 0.0, 0.0, 0.0, 0.0, 0.0, 0.0, 0.0, 0.0, 0.0, 0.0, 0.0, 0.0, 0.0, 0.0, 0.0, 0.0, 0.0, 0.0, 0.0, 0.0, 0.0, 0.0, 0.0, 0.0, 0.0, 0.0, 0.0, 0.0, 0.0, 0.0, 0.0, 0.0, 0.0, 0.0, 0.0, 0.0, 0.0, 0.0, 0.0, 0.0, 0.0, 0.0, 0.0, 0.0, 0.0, 0.0, 0.0, 0.0, 0.0, 0.0, 0.0, 0.0, 0.0, 0.0, 0.0, 0.0, 0.0, 0.0, 0.0, 0.0, 0.0, 0.0, 0.0, 0.0, 0.0, 0.0, 0.0, 0.0, 0.0, 0.0, 0.0, 0.0, 0.0, 0.0, 0.0, 0.0, 0.0, 0.0, 0.0, 0.0, 0.0, 0.0, 0.0, 0.0, 0.0, 0.0, 0.0, 0.0, 0.0, 0.0, 0.0, 0.0, 0.0, 0.0, 0.0, 0.0, 0.0, 0.0, 0.0, 0.0, 0.0, 0.0, 0.0, 0.0, 0.0, 0.0, 0.0, 0.0, 0.0, 0.0, 0.0, 0.0, 0.0, 0.0, 0.0, 0.0, 0.0, 0.0, 0.0, 0.0, 0.0, 0.0, 0.0, 0.0, 0.0, 0.0, 0.0, 0.0, 0.0, 0.0, 0.0, 0.0, 0.0, 0.0, 0.0, 0.0, 0.0, 0.0, 0.0, 0.0, 0.0, 0.0, 0.0, 0.0, 0.0, 0.0, 0.0, 0.0, 0.0, 0.0, 0.0, 0.0, 0.0, 0.0, 0.0, 0.0, 0.0, 0.0, 0.0, 0.0, 0.0, 0.0, 0.0, 0.0, 0.0, 0.0, 0.0, 0.0, 0.0, 0.0, 0.0, 0.0, 0.0, 0.0, 0.0, 0.0, 0.0, 0.0, 0.0, 0.0, 0.0, 0.0, 0.0, 0.0, 0.0, 0.0, 0.0, 0.0, 0.0, 0.0, 0.0, 0.0, 0.0, 0.0, 0.0, 0.0, 0.0, 0.0, 0.0, 0.0, 0.0, 0.0, 0.0, 0.0, 0.0, 0.0, 0.0, 0.0, 0.0, 0.0, 0.0, 0.0, 0.0, 0.0, 0.0, 0.0, 0.0, 0.0, 0.0, 0.0, 0.0, 0.0, 0.0, 0.0, 0.0, 0.0, 0.0, 0.0, 0.0, 0.0, 0.0, 0.0, 0.0, 0.0, 0.0, 0.0, 0.0, 0.0, 0.0, 0.0, 0.0, 0.0, 0.0, 0.0, 0.0, 0.0, 0.0, 0.0, 0.0, 0.0, 0.0, 0.0, 0.0, 0.0, 0.0, 0.0, 0.0, 0.0, 0.0, 0.0, 0.0, 0.0, 0.0, 0.0, 0.0, 0.0, 0.0, 0.0, 0.0, 0.0, 0.0, 0.0, 0.0, 0.0, 0.0, 0.0, 0.0, 0.0, 0.0, 0.0, 0.0, 0.0, 0.0, 0.0, 0.0, 0.0, 0.0, 0.0, 0.0, 0.0, 0.0, 0.0, 0.0, 0.0, 0.0, 0.0, 0.0, 0.0, 0.0, 0.0, 0.0, 0.0, 0.0, 0.0, 0.0, 0.0, 0.0, 0.0, 0.0, 0.0, 0.0, 0.0, 0.0, 0.0, 0.0, 0.0, 0.0, 0.0, 0.0, 0.0, 0.0, 0.0, 0.0, 0.0, 0.0, 0.0, 0.0, 0.0, 0.0, 0.0, 0.0, 0.0, 0.0, 0.0, 0.0, 0.0, 0.0, 0.0, 0.0, 0.0, 0.0, 0.0, 0.0, 0.0, 0.0, 0.0, 0.0, 0.0, 0.0, 0.0, 0.0, 0.0, 0.0, 0.0, 0.0, 0.0, 0.0, 0.0, 0.0, 0.0, 0.0, 0.0, 0.0, 0.0, 0.0, 0.0, 0.0, 0.0, 0.0, 0.0, 0.0, 0.0, 0.0, 0.0, 0.0, 0.0, 0.0, 0.0, 0.0, 0.0, 0.0, 0.0, 0.0, 0.0, 0.0, 0.0, 0.0, 0.0, 0.0, 0.0, 0.0, 0.0, 0.0, 0.0, 0.0, 0.0, 0.0, 0.0, 0.0, 0.0, 0.0, 0.0, 0.0, 0.0, 0.0, 0.0, 0.0, 0.0, 0.0, 0.0, 0.0, 0.0, 0.0, 0.0, 0.0, 0.0, 0.0, 0.0, 0.0, 0.0, 0.0, 0.0, 0.0, 0.0, 0.0, 0.0, 0.0, 0.0, 0.0, 0.0, 0.0, 0.0, 0.0, 0.0, 0.0, 0.0, 0.0, 0.0, 0.0, 0.0, 0.0, 0.0, 0.0, 0.0, 0.0, 0.0, 0.0, 0.0, 0.0, 0.0, 0.0, 0.0, 0.0, 0.0, 0.0, 0.0, 0.0, 0.0, 0.0, 0.0, 0.0, 0.0, 0.0, 0.0, 0.0, 0.0, 0.0, 0.0, 0.0, 0.0, 0.0, 0.0, 0.0, 0.0, 0.0, 0.0, 0.0, 0.0, 0.0, 0.0, 0.0, 0.0, 0.0, 0.0, 0.0, 0.0, 0.0, 0.0, 0.0, 0.0, 0.0, 0.0, 0.0, 0.0, 0.0, 0.0, 0.0, 0.0, 0.0, 0.0, 0.0, 0.0, 0.0, 0.0, 0.0, 0.0, 0.0, 0.0, 0.0, 0.0, 0.0, 0.0, 0.0, 0.0, 0.0, 0.0, 0.0, 0.0, 0.0, 0.0, 0.0, 0.0, 0.0, 0.0, 0.0, 0.0, 0.0, 0.0, 0.0, 0.0, 0.0, 0.0, 0.0, 0.0, 0.0, 0.0, 0.0, 0.0, 0.0, 0.0, 0.0, 0.0, 0.0, 0.0, 0.0, 0.0, 0.0, 0.0, 0.0, 0.0, 0.0, 0.0, 0.0, 0.0, 0.0, 0.0, 0.0, 0.0, 0.0, 0.0, 0.0, 0.0, 0.0, 0.0, 0.0, 0.0, 0.0, 0.0, 0.0, 0.0, 0.0, 0.0, 0.0, 0.0, 0.0, 0.0, 0.0, 0.0, 0.0, 0.0, 0.0, 0.0, 0.0, 0.0, 0.0, 0.0, 0.0, 0.0, 0.0, 0.0, 0.0, 0.0, 0.0, 0.0, 0.0, 0.0, 0.0, 0.0, 0.0, 0.0, 0.0, 0.0, 0.0, 0.0, 0.0, 0.0, 0.0, 0.0, 0.0, 0.0, 0.0, 0.0, 0.0, 0.0, 0.0, 0.0, 0.0, 0.0, 0.0, 0.0, 0.0, 0.0, 0.0, 0.0, 0.0, 0.0, 0.0, 0.0, 0.0, 0.0, 0.0, 0.0, 0.0, 0.0, 0.0, 0.0, 0.0, 0.0, 0.0, 0.0, 0.0, 0.0, 0.0, 0.0, 0.0, 0.0, 0.0, 0.0, 0.0, 0.0, 0.0, 0.0, 0.0, 0.0, 0.0, 0.0, 0.0, 0.0, 0.0, 0.0, 0.0, 0.0, 0.0, 0.0, 0.0, 0.0, 0.0, 0.0, 0.0, 0.0, 0.0, 0.0, 0.0, 0.0, 0.0, 0.0, 0.0, 0.0, 0.0, 0.0, 0.0, 0.0, 0.0, 0.0, 0.0, 0.0, 0.0, 0.0, 0.0, 0.0, 0.0, 0.0, 0.0, 0.0, 0.0, 0.0, 0.0, 0.0, 0.0, 0.0, 0.0, 0.0, 0.0, 0.0, 0.0, 0.0, 0.0, 0.0, 0.0, 0.0, 0.0, 0.0, 0.0, 0.0, 0.0, 0.0, 0.0, 0.0, 0.0, 0.0, 0.0, 0.0, 0.0, 0.0, 0.0, 0.0, 0.0, 0.0, 0.0, 0.0, 0.0, 0.0, 0.0, 0.0, 0.0, 0.0, 0.0, 0.0, 0.0, 0.0, 0.0, 0.0, 0.0, 0.0, 0.0, 0.0, 0.0, 0.0, 0.0, 0.0, 0.0, 0.0, 0.0, 0.0, 0.0, 0.0, 0.0, 0.0, 0.0, 0.0, 0.0, 0.0, 0.0, 0.0, 0.0, 0.0, 0.0, 0.0, 0.0, 0.0, 0.0, 0.0, 0.0, 0.0, 0.0, 0.0, 0.0, 0.0, 0.0, 0.0, 0.0, 0.0, 0.0, 0.0, 0.0, 0.0, 0.0, 0.0, 0.0, 0.0, 0.0, 0.0, 0.0, 0.0, 0.0, 0.0, 0.0, 0.0, 0.0, 0.0, 0.0, 0.0, 0.0, 0.0, 0.0, 0.0, 0.0, 0.0, 0.0, 0.0, 0.0, 0.0, 0.0, 0.0, 0.0, 0.0, 0.0, 0.0, 0.0, 0.0, 0.0, 0.0, 0.0, 0.0, 0.0, 0.0, 0.0, 0.0, 0.0, 0.0, 0.0, 0.0, 0.0, 0.0, 0.0, 0.0, 0.0, 0.0, 0.0, 0.0, 0.0, 0.0, 0.0, 0.0, 0.0, 0.0, 0.0, 0.0, 0.0, 0.0, 0.0, 0.0, 0.0, 0.0, 0.0, 0.0, 0.0, 0.0, 0.0, 0.0, 0.0, 0.0, 0.0, 0.0, 0.0, 0.0, 0.0, 0.0, 0.0, 0.0, 0.0, 0.0, 0.0, 0.0, 0.0, 0.0, 0.0, 0.0, 0.0, 0.0, 0.0, 0.0, 0.0, 0.0, 0.0, 0.0, 0.0, 0.0, 0.0, 0.0, 0.0, 0.0, 0.0, 0.0, 0.0, 0.0, 0.0, 0.0, 0.0, 0.0, 0.0, 0.0, 0.0, 0.0, 0.0, 0.0, 0.0, 0.0, 0.0, 0.0, 0.0, 0.0, 0.0, 0.0, 0.0, 0.0, 0.0, 0.0, 0.0, 0.0, 0.0, 0.0, 0.0, 0.0, 0.0, 0.0, 0.0, 0.0, 0.0, 0.0, 0.0, 0.0, 0.0, 0.0, 0.0, 0.0, 0.0, 0.0, 0.0, 0.0, 0.0, 0.0, 0.0, 0.0, 0.0, 0.0, 0.0, 0.0, 0.0, 0.0, 0.0, 0.0, 0.0, 0.0, 0.0, 0.0, 0.0, 0.0, 0.0, 0.0, 0.0, 0.0, 0.0, 0.0, 0.0, 0.0, 0.0, 0.0, 0.0, 0.0, 0.0, 0.0, 0.0, 0.0, 0.0, 0.0, 0.0, 0.0, 0.0, 0.0, 0.0, 0.0, 0.0, 0.0, 0.0, 0.0, 0.0, 0.0, 0.0, 0.0, 0.0, 0.0, 0.0, 0.0, 0.0, 0.0, 0.0, 0.0, 0.0, 0.0, 0.0, 0.0, 0.0, 0.0, 0.0, 0.0, 0.0, 0.0, 0.0, 0.0, 0.0, 0.0, 0.0, 0.0, 0.0, 0.0, 0.0, 0.0, 0.0, 0.0, 0.0, 0.0, 0.0, 0.0, 0.0, 0.0, 0.0, 0.0, 0.0, 0.0, 0.0, 0.0, 0.0, 0.0, 0.0, 0.0, 0.0, 0.0, 0.0, 0.0, 0.0, 0.0, 0.0, 0.0, 0.0, 0.0, 0.0, 0.0, 0.0, 0.0, 0.0, 0.0, 0.0])
me_circle.use_remesh_fix_poles = True
me_circle.use_remesh_preserve_attributes = False
me_circle.use_mirror_vertex_groups = False
me_circle.update()

# ---- objects
ob_light = bpy.data.objects.new('Light', light_light)
ob_camera = bpy.data.objects.new('Camera', cam_camera)
ob_support_001 = bpy.data.objects.new('Support.001', me_cube_001)
ob_road = bpy.data.objects.new('Road', me_cube)
ob_fence = bpy.data.objects.new('Fence', me_cylinder)
ob_empty = bpy.data.objects.new('Empty', None)
ob_support_002 = bpy.data.objects.new('Support.002', me_cube_002)
ob_road_light = bpy.data.objects.new('Road Light', me_circle)

# ---- transforms, parenting, visibility, modifiers, constraints
ob_light.location = (4.076, 1.005, 5.904)
ob_light.rotation_euler = (0.6503, 0.05522, 1.866)
ob_light.lock_rotations_4d = False
ob_light.empty_display_type = 'ARROWS'
ob_light.color = (0.0, 0.0, 0.0, 0.0)
ob_light.lineart.crease_threshold = 0.0
ob_camera.location = (7.359, -6.926, 4.958)
ob_camera.rotation_euler = (1.109, 0.0, 0.8149)
ob_camera.lock_rotations_4d = False
ob_camera.empty_display_type = 'ARROWS'
ob_camera.color = (0.0, 0.0, 0.0, 0.0)
ob_camera.display_type = 'WIRE'
ob_camera.lineart.crease_threshold = 0.0
ob_support_001.location = (0.0, 0.0, 0.0)
ob_support_001.lineart.crease_threshold = 0.0
_m = ob_support_001.modifiers.new('Mirror', 'MIRROR')
_m.use_axis = (True, True, False)
_m.mirror_object = ob_empty
ob_road.location = (-0.2267, 0.0, 0.0)
ob_road.lock_rotations_4d = False
ob_road.empty_display_type = 'ARROWS'
ob_road.lineart.crease_threshold = 0.0
_m = ob_road.modifiers.new('Mirror', 'MIRROR')
_m.use_axis = (True, True, False)
_m.use_clip = True
_m.mirror_object = ob_empty
ob_fence.location = (-0.4502, 0.05293, 0.07839)
ob_fence.lineart.crease_threshold = 0.0
_m = ob_fence.modifiers.new('Array', 'ARRAY')
_m.count = 24
_m.constant_offset_displace = (0.0, 0.0, 0.0)
_m.relative_offset_displace = (0.0, 1.0, 0.0)
_m = ob_fence.modifiers.new('Array.001', 'ARRAY')
_m.constant_offset_displace = (0.0, 0.0, 0.0)
_m.relative_offset_displace = (9.8, 0.0, 0.0)
_m = ob_fence.modifiers.new('Mirror', 'MIRROR')
_m.use_axis = (True, True, False)
_m.mirror_object = ob_empty
_m = ob_fence.modifiers.new('Auto Smooth', 'NODES')
_m.node_group = ng_auto_smooth
_gi = [s.identifier for s in ng_auto_smooth.interface.items_tree if s.item_type == 'SOCKET' and s.in_out == 'INPUT']
_m[_gi[1]] = 1.047  # Angle
ob_empty.location = (0.0, 0.0, 0.0)
ob_empty.lineart.crease_threshold = 0.0
ob_support_002.location = (0.0, -0.2499, 0.0)
ob_support_002.lineart.crease_threshold = 0.0
_m = ob_support_002.modifiers.new('Mirror', 'MIRROR')
_m.use_axis = (True, True, False)
_m.use_clip = True
_m.mirror_object = ob_empty
ob_road_light.location = (0.0, 0.0, 0.0)
ob_road_light.lineart.crease_threshold = 0.0
_m = ob_road_light.modifiers.new('Mirror', 'MIRROR')
_m.use_axis = (True, True, False)
_m.mirror_object = ob_empty
_m = ob_road_light.modifiers.new('Auto Smooth', 'NODES')
_m.node_group = ng_auto_smooth
_gi = [s.identifier for s in ng_auto_smooth.interface.items_tree if s.item_type == 'SOCKET' and s.in_out == 'INPUT']
_m[_gi[1]] = 1.047  # Angle

# ---- collection membership
col_collection.objects.link(ob_light)
col_collection.objects.link(ob_camera)
col_bridge.objects.link(ob_support_001)
col_bridge.objects.link(ob_road)
col_bridge.objects.link(ob_fence)
col_bridge.objects.link(ob_empty)
col_bridge.objects.link(ob_support_002)
col_bridge.objects.link(ob_road_light)

# ---- scene / render settings (as saved in the file)
scene.camera = ob_camera
scene.frame_start = 1; scene.frame_end = 250; scene.frame_set(1)
scene.render.engine = 'BLENDER_EEVEE_NEXT'
scene.cycles.use_denoising = False
scene.cycles.samples = 128
scene.cycles.sampling_pattern = 'TABULATED_SOBOL'
scene.cycles.use_adaptive_sampling = False
scene.cycles.use_light_tree = False
scene.eevee.use_gtao = True
scene.view_settings.look = 'Very High Contrast'
scene.view_settings.view_transform = 'Filmic'
bpy.context.view_layer.update()
